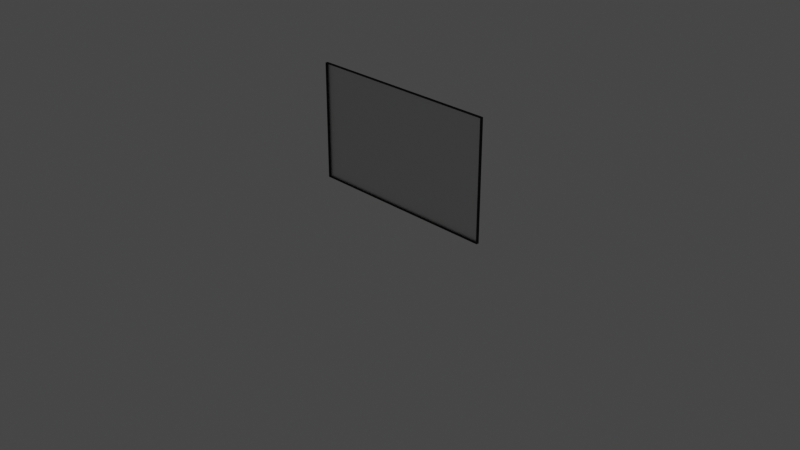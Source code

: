 # Source: Display.blend  (saved by Blender 2.82.7; exported with 4.5.12 LTS)
import bpy
from mathutils import Matrix  # noqa: F401  (used for matrix-valued properties, if any)

bpy.ops.wm.read_factory_settings(use_empty=True)
scene = bpy.context.scene
scene.name = 'Scene'

# ---- collections
col_collection = bpy.data.collections.new('Collection'); scene.collection.children.link(col_collection)

# ---- materials (node trees are filled in below, after node groups)
mat_material_001 = bpy.data.materials.new('Material.001')
mat_material_001.alpha_threshold = 0.0
mat_material_001.use_transparent_shadow = False
mat_material_001.diffuse_color = (0.04696, 0.04696, 0.04696, 1.0)
mat_material_001.roughness = 0.5
mat_material_001.line_color = (0.0, 0.0, 0.0, 1.0)
mat_material_003 = bpy.data.materials.new('Material.003')
mat_material_003.use_transparent_shadow = False

# ---- material node trees
mat_material_001.use_nodes = True; mat_material_001.node_tree.nodes.clear()
_N = mat_material_001.node_tree.nodes; _L = mat_material_001.node_tree.links
n0 = _N.new('ShaderNodeOutputMaterial'); n0.name = 'Material Output'; n0.location = (300, 300)
n1 = _N.new('ShaderNodeBsdfAnisotropic'); n1.name = 'Glossy BSDF'; n1.location = (100, 300)
n1.distribution = 'BECKMANN'
n1.inputs[0].default_value = (0.03106, 0.03106, 0.03106, 1.0)
n1.inputs[1].default_value = 0.6245
_L.new(n1.outputs[0], n0.inputs[0])
n0.is_active_output = True
mat_material_003.use_nodes = True; mat_material_003.node_tree.nodes.clear()
_N = mat_material_003.node_tree.nodes; _L = mat_material_003.node_tree.links
n0 = _N.new('ShaderNodeOutputMaterial'); n0.name = 'Material Output'; n0.location = (300, 300)
n1 = _N.new('ShaderNodeBsdfAnisotropic'); n1.name = 'Glossy BSDF'; n1.location = (10, 300)
n1.distribution = 'GGX'
_L.new(n1.outputs[0], n0.inputs[0])
n0.is_active_output = True

# ---- world
world_world = bpy.data.worlds.new('World'); scene.world = world_world
world_world.use_nodes = True; world_world.node_tree.nodes.clear()
_N = world_world.node_tree.nodes; _L = world_world.node_tree.links
n0 = _N.new('ShaderNodeOutputWorld'); n0.name = 'World Output'; n0.location = (300, 300)
n1 = _N.new('ShaderNodeBackground'); n1.name = 'Background'; n1.location = (10, 300)
n1.inputs[0].default_value = (0.05088, 0.05088, 0.05088, 1.0)
_L.new(n1.outputs[0], n0.inputs[0])
n0.is_active_output = True
world_world.color = (0.05088, 0.05088, 0.05088)
world_world.use_sun_shadow = False
world_world.sun_shadow_jitter_overblur = 0.0

# ---- cameras
cam_camera = bpy.data.cameras.new('Camera')
cam_camera.clip_end = 100.0
cam_camera.ortho_scale = 7.314

# ---- lights
light_light = bpy.data.lights.new('Light', 'POINT')
light_light.transmission_factor = 0.0
light_light.energy = 1000.0
light_light.shadow_soft_size = 0.1
light_light.shadow_maximum_resolution = 0.006
light_light.use_absolute_resolution = True

# ---- meshes
me_cube_001 = bpy.data.meshes.new('Cube.001')
me_cube_001.from_pydata([(1.0, 1.0, -1.0), (1.0, -1.0, -1.0), (-1.0, -1.0, -1.0), (-1.0, 1.0, -1.0), (1.0, 1.0, 1.0), (1.0, -1.0, 1.0), (-1.0, -1.0, 1.0), (-1.0, 1.0, 1.0), (1.009, 1.0, -1.012), (1.009, -1.0, -1.012), (-1.009, -1.0, -1.012), (-1.009, 1.0, -1.012), (1.009, 1.0, 1.012), (1.009, -1.0, 1.012), (-1.009, -1.0, 1.012), (-1.009, 1.0, 1.012), (1.0, 0.4891, -1.0), (-1.0, 0.4891, -1.0), (1.0, 0.4891, 1.0), (-1.0, 0.4891, 1.0), (0.1008, 1.0, -0.1008), (-0.1008, 1.0, -0.1008), (0.1008, 1.0, 0.1008), (-0.1008, 1.0, 0.1008), (0.05894, 1.0, -0.05894), (-0.05894, 1.0, -0.05894), (0.05894, 1.0, 0.05894), (-0.05894, 1.0, 0.05894), (0.05894, 1.41, -0.05894), (-0.05894, 1.41, -0.05894), (0.05894, 1.41, 0.05894), (-0.05894, 1.41, 0.05894)], [], [(6, 5, 13, 14), (7, 3, 11, 15), (5, 1, 9, 13), (6, 2, 17, 19), (3, 0, 8, 11), (0, 3, 21, 20), (8, 9, 10, 11), (12, 15, 14, 13), (8, 12, 13, 9), (10, 14, 15, 11), (1, 2, 10, 9), (2, 6, 14, 10), (4, 7, 15, 12), (0, 4, 12, 8), (16, 18, 19, 17), (5, 6, 19, 18), (2, 1, 16, 17), (1, 5, 18, 16), (21, 23, 27, 25), (4, 0, 20, 22), (7, 4, 22, 23), (3, 7, 23, 21), (27, 26, 30, 31), (20, 21, 25, 24), (23, 22, 26, 27), (22, 20, 24, 26), (30, 28, 29, 31), (26, 24, 28, 30), (25, 27, 31, 29), (24, 25, 29, 28)])
me_cube_001.polygons.foreach_set('material_index', [0, 0, 0, 0, 0, 0, 0, 0, 0, 0, 0, 0, 0, 0, 1, 0, 0, 0, 0, 0, 0, 0, 0, 0, 0, 0, 0, 0, 0, 0])
_uv = me_cube_001.uv_layers.new(name='UV coord')
_uv.uv.foreach_set('vector', [0.0, 0.0, 0.0, 0.0, 0.0, 0.0, 0.0, 0.0, 0.0, 0.0, 0.0, 0.0, 0.0, 0.0, 0.0, 0.0, 0.0, 0.0, 0.0, 0.0, 0.0, 0.0, 0.0, 0.0, 0.0, 0.0, 0.0, 0.0, 0.0, 0.0, 0.0, 0.0, 0.0, 0.0, 0.0, 0.0, 0.0, 0.0, 0.0, 0.0, 0.0, 0.0, 0.0, 0.0, 0.0, 0.0, 0.0, 0.0, 0.0, 0.0, 0.0, 0.0, 0.0, 0.0, 0.0, 0.0, 0.0, 0.0, 0.0, 0.0, 0.0, 0.0, 0.0, 0.0, 0.0, 0.0, 0.0, 0.0, 0.0, 0.0, 0.0, 0.0, 0.0, 0.0, 0.0, 0.0, 0.0, 0.0, 0.0, 0.0, 0.0, 0.0, 0.0, 0.0, 0.0, 0.0, 0.0, 0.0, 0.0, 0.0, 0.0, 0.0, 0.0, 0.0, 0.0, 0.0, 0.0, 0.0, 0.0, 0.0, 0.0, 0.0, 0.0, 0.0, 0.0, 0.0, 0.0, 0.0, 0.0, 0.0, 0.0, 0.0, 0.9175, 0.004736, 0.9175, 0.9926, 0.09428, 0.9926, 0.09428, 0.004736, 0.0, 0.0, 0.0, 0.0, 0.0, 0.0, 0.0, 0.0, 0.0, 0.0, 0.0, 0.0, 0.0, 0.0, 0.0, 0.0, 0.0, 0.0, 0.0, 0.0, 0.0, 0.0, 0.0, 0.0, 0.0, 0.0, 0.0, 0.0, 0.0, 0.0, 0.0, 0.0, 0.0, 0.0, 0.0, 0.0, 0.0, 0.0, 0.0, 0.0, 0.0, 0.0, 0.0, 0.0, 0.0, 0.0, 0.0, 0.0, 0.0, 0.0, 0.0, 0.0, 0.0, 0.0, 0.0, 0.0, 0.0, 0.0, 0.0, 0.0, 0.0, 0.0, 0.0, 0.0, 0.0, 0.0, 0.0, 0.0, 0.0, 0.0, 0.0, 0.0, 0.0, 0.0, 0.0, 0.0, 0.0, 0.0, 0.0, 0.0, 0.0, 0.0, 0.0, 0.0, 0.0, 0.0, 0.0, 0.0, 0.0, 0.0, 0.0, 0.0, 0.0, 0.0, 0.0, 0.0, 0.0, 0.0, 0.0, 0.0, 0.0, 0.0, 0.0, 0.0, 0.0, 0.0, 0.0, 0.0, 0.0, 0.0, 0.0, 0.0, 0.0, 0.0, 0.0, 0.0, 0.0, 0.0, 0.0, 0.0])
me_cube_001.materials.append(mat_material_001)
me_cube_001.materials.append(mat_material_003)
me_cube_001.use_remesh_preserve_volume = False
me_cube_001.use_remesh_preserve_attributes = False
me_cube_001.use_mirror_vertex_groups = False
me_cube_001.update()

# ---- objects
ob_light = bpy.data.objects.new('Light', light_light)
ob_camera = bpy.data.objects.new('Camera', cam_camera)
ob_cube = bpy.data.objects.new('Cube', me_cube_001)

# ---- transforms, parenting, visibility, modifiers, constraints
ob_light.location = (4.076, 1.005, 5.904)
ob_light.rotation_euler = (0.6503, 0.05522, 1.866)
ob_light.lock_rotations_4d = False
ob_light.empty_display_type = 'ARROWS'
ob_light.color = (0.0, 0.0, 0.0, 0.0)
ob_light.lineart.crease_threshold = 0.0
ob_camera.location = (7.359, -6.926, 4.958)
ob_camera.rotation_euler = (1.109, 0.0, 0.8149)
ob_camera.lock_rotations_4d = False
ob_camera.empty_display_type = 'ARROWS'
ob_camera.color = (0.0, 0.0, 0.0, 0.0)
ob_camera.display_type = 'WIRE'
ob_camera.lineart.crease_threshold = 0.0
ob_cube.location = (0.0, 0.0, 0.7569)
ob_cube.scale = (1.071, 0.01417, 0.629)
ob_cube.lock_rotations_4d = False
ob_cube.empty_display_type = 'ARROWS'
ob_cube.lineart.crease_threshold = 0.0

# ---- collection membership
col_collection.objects.link(ob_light)
col_collection.objects.link(ob_camera)
col_collection.objects.link(ob_cube)

# ---- scene / render settings (as saved in the file)
scene.camera = ob_camera
scene.frame_start = 1; scene.frame_end = 250; scene.frame_set(1)
scene.render.engine = 'BLENDER_EEVEE_NEXT'
scene.cycles.use_denoising = False
scene.cycles.samples = 128
scene.cycles.sampling_pattern = 'TABULATED_SOBOL'
scene.cycles.use_adaptive_sampling = False
scene.cycles.use_light_tree = False
scene.view_settings.view_transform = 'Filmic'
bpy.context.view_layer.update()
